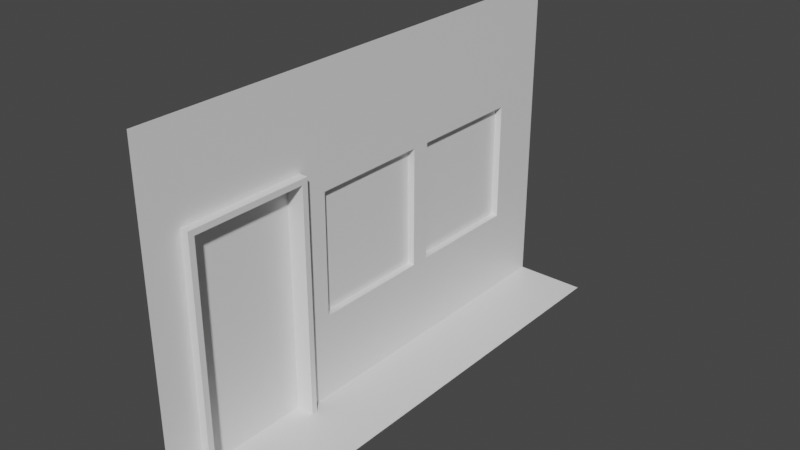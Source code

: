 # Source: street_facades.blend  (saved by Blender 2.82.7; exported with 4.5.12 LTS)
import bpy
from mathutils import Matrix  # noqa: F401  (used for matrix-valued properties, if any)

bpy.ops.wm.read_factory_settings(use_empty=True)
scene = bpy.context.scene
scene.name = 'Scene'

# ---- collections
col_collection = bpy.data.collections.new('Collection'); scene.collection.children.link(col_collection)

# ---- materials (node trees are filled in below, after node groups)
mat_material = bpy.data.materials.new('Material')
mat_material.alpha_threshold = 0.0
mat_material.use_transparent_shadow = False
mat_material.line_color = (0.0, 0.0, 0.0, 1.0)

# ---- material node trees
mat_material.use_nodes = True; mat_material.node_tree.nodes.clear()
_N = mat_material.node_tree.nodes; _L = mat_material.node_tree.links
n0 = _N.new('ShaderNodeOutputMaterial'); n0.name = 'Material Output'; n0.location = (300, 300)
n1 = _N.new('ShaderNodeBsdfPrincipled'); n1.name = 'Principled BSDF'; n1.location = (10, 300)
n1.distribution = 'GGX'
n1.subsurface_method = 'BURLEY'
n1.inputs[2].default_value = 0.4
n1.inputs[3].default_value = 1.45
n1.inputs[27].default_value = (0.0, 0.0, 0.0, 1.0)
n1.inputs[28].default_value = 1.0
_L.new(n1.outputs[0], n0.inputs[0])
n0.is_active_output = True

# ---- world
world_world = bpy.data.worlds.new('World'); scene.world = world_world
world_world.use_nodes = True; world_world.node_tree.nodes.clear()
_N = world_world.node_tree.nodes; _L = world_world.node_tree.links
n0 = _N.new('ShaderNodeOutputWorld'); n0.name = 'World Output'; n0.location = (300, 300)
n1 = _N.new('ShaderNodeBackground'); n1.name = 'Background'; n1.location = (10, 300)
n1.inputs[0].default_value = (0.05088, 0.05088, 0.05088, 1.0)
_L.new(n1.outputs[0], n0.inputs[0])
n0.is_active_output = True
world_world.color = (0.05088, 0.05088, 0.05088)
world_world.use_sun_shadow = False
world_world.sun_shadow_jitter_overblur = 0.0

# ---- meshes
me_cube = bpy.data.meshes.new('Cube')
me_cube.from_pydata([(-1.0, 7.0, 9.0), (-1.0, 7.0, 0.0), (-1.0, -7.0, 9.0), (-1.0, -7.0, 0.0), (1.0, -7.0, 0.0), (1.0, 7.0, 0.0), (1.0, -6.0, 0.0), (-1.0, -6.0, 9.0), (-1.0, -6.0, 0.0), (1.0, -2.5, 0.0), (-1.0, -2.5, 9.0), (-1.0, -2.5, 0.0), (1.0, 6.25, 0.0), (-1.0, 6.25, 9.0), (-1.0, 6.25, 0.0), (-1.0, -7.0, 6.5), (-1.0, -6.0, 6.5), (-1.0, 6.25, 6.5), (-1.0, 7.0, 6.5), (-1.0, -2.5, 6.5), (-0.763, -6.0, 0.0), (-0.763, -2.5, 0.0), (-0.763, -6.0, 6.5), (-0.763, -2.5, 6.5), (-0.763, -5.838, 0.0), (-0.763, -2.662, 0.0), (-0.763, -5.838, 6.341), (-0.763, -2.662, 6.341), (-1.263, -5.838, 0.0), (-1.263, -2.662, 0.0), (-1.263, -5.838, 6.341), (-1.263, -2.662, 6.341), (-1.0, -1.973, 2.109), (-1.0, 5.723, 2.109), (-1.0, 5.723, 6.024), (-1.0, -1.973, 6.024), (0.1185, 1.875, 0.0), (-1.0, 1.875, 9.0), (-1.0, 1.875, 0.0), (-1.0, 1.875, 6.5), (-1.0, 1.875, 2.109), (-1.0, 1.875, 6.024), (-1.0, -1.717, 2.37), (-1.0, -1.717, 5.763), (-1.0, 1.619, 2.37), (-1.0, 1.619, 5.763), (-1.0, 5.46, 2.377), (-1.0, 5.46, 5.756), (-1.0, 2.138, 2.377), (-1.0, 2.138, 5.756), (-1.196, -1.717, 2.37), (-1.196, -1.717, 5.763), (-1.196, 1.619, 2.37), (-1.196, 1.619, 5.763), (-1.196, 5.46, 2.377), (-1.196, 5.46, 5.756), (-1.196, 2.138, 2.377), (-1.196, 2.138, 5.756)], [], [(1, 14, 12, 5), (1, 18, 17, 14), (12, 36, 21, 9), (4, 6, 20, 3), (8, 16, 15, 3), (25, 29, 28, 24), (16, 8, 20, 22), (8, 3, 20), (19, 11, 32, 35), (16, 19, 10, 7), (15, 16, 7, 2), (17, 18, 0, 13), (39, 17, 13, 37), (11, 19, 23, 21), (19, 16, 22, 23), (36, 38, 11, 21), (25, 27, 31, 29), (21, 23, 27, 25), (22, 20, 24, 26), (23, 22, 26, 27), (29, 31, 30, 28), (26, 24, 28, 30), (27, 26, 30, 31), (9, 21, 25), (20, 6, 24), (24, 6, 9, 25), (35, 32, 42, 43), (14, 17, 34, 33), (38, 14, 33, 40), (39, 19, 35, 41), (17, 39, 41, 34), (11, 38, 40, 32), (41, 40, 48, 49), (12, 14, 38, 36), (19, 39, 37, 10), (42, 44, 52, 50), (40, 41, 45, 44), (32, 40, 44, 42), (41, 35, 43, 45), (44, 45, 53, 52), (34, 41, 49, 47), (40, 33, 46, 48), (33, 34, 47, 46), (52, 53, 51, 50), (54, 55, 57, 56), (47, 49, 57, 55), (48, 46, 54, 56), (45, 43, 51, 53), (49, 48, 56, 57), (43, 42, 50, 51), (46, 47, 55, 54)])
_uv = me_cube.uv_layers.new(name='UVMap')
_uv.uv.foreach_set('vector', [0.375, 0.5, 0.375, 0.5312, 0.375, 0.5312, 0.375, 0.5, 0.375, 0.5, 0.5, 0.5, 0.5, 0.5312, 0.375, 0.5312, 0.375, 0.5312, 0.375, 0.5469, 0.375, 0.5625, 0.0, 0.0, 0.0, 0.0, 0.0, 0.0, 0.375, 0.625, 0.375, 0.75, 0.375, 0.625, 0.5, 0.625, 0.5, 0.75, 0.375, 0.75, 0.375, 0.5625, 0.375, 0.5625, 0.375, 0.625, 0.375, 0.625, 0.5, 0.625, 0.375, 0.625, 0.375, 0.625, 0.5, 0.625, 0.375, 0.625, 0.375, 0.75, 0.375, 0.625, 0.5, 0.5625, 0.375, 0.5625, 0.375, 0.5625, 0.5, 0.5625, 0.5, 0.625, 0.5, 0.5625, 0.625, 0.5625, 0.625, 0.625, 0.5, 0.75, 0.5, 0.625, 0.625, 0.625, 0.625, 0.75, 0.5, 0.5312, 0.5, 0.5, 0.625, 0.5, 0.625, 0.5312, 0.5, 0.5469, 0.5, 0.5312, 0.625, 0.5312, 0.625, 0.5469, 0.375, 0.5625, 0.5, 0.5625, 0.5, 0.5625, 0.375, 0.5625, 0.5, 0.5625, 0.5, 0.625, 0.5, 0.625, 0.5, 0.5625, 0.375, 0.5469, 0.375, 0.5469, 0.375, 0.5625, 0.375, 0.5625, 0.375, 0.5625, 0.5, 0.5625, 0.5, 0.5625, 0.375, 0.5625, 0.375, 0.5625, 0.5, 0.5625, 0.5, 0.5625, 0.375, 0.5625, 0.5, 0.625, 0.375, 0.625, 0.375, 0.625, 0.5, 0.625, 0.5, 0.5625, 0.5, 0.625, 0.5, 0.625, 0.5, 0.5625, 0.375, 0.5625, 0.5, 0.5625, 0.5, 0.625, 0.375, 0.625, 0.5, 0.625, 0.375, 0.625, 0.375, 0.625, 0.5, 0.625, 0.5, 0.5625, 0.5, 0.625, 0.5, 0.625, 0.5, 0.5625, 0.0, 0.0, 0.375, 0.5625, 0.375, 0.5625, 0.375, 0.625, 0.0, 0.0, 0.375, 0.625, 0.375, 0.625, 0.0, 0.0, 0.0, 0.0, 0.375, 0.5625, 0.5, 0.5625, 0.375, 0.5625, 0.375, 0.5625, 0.5, 0.5625, 0.375, 0.5312, 0.5, 0.5312, 0.5, 0.5312, 0.375, 0.5312, 0.375, 0.5469, 0.375, 0.5312, 0.375, 0.5312, 0.375, 0.5469, 0.5, 0.5469, 0.5, 0.5625, 0.5, 0.5625, 0.5, 0.5469, 0.5, 0.5312, 0.5, 0.5469, 0.5, 0.5469, 0.5, 0.5312, 0.375, 0.5625, 0.375, 0.5469, 0.375, 0.5469, 0.375, 0.5625, 0.5, 0.5469, 0.375, 0.5469, 0.375, 0.5469, 0.5, 0.5469, 0.375, 0.5312, 0.375, 0.5312, 0.375, 0.5469, 0.375, 0.5469, 0.5, 0.5625, 0.5, 0.5469, 0.625, 0.5469, 0.625, 0.5625, 0.375, 0.5625, 0.375, 0.5469, 0.375, 0.5469, 0.375, 0.5625, 0.375, 0.5469, 0.5, 0.5469, 0.5, 0.5469, 0.375, 0.5469, 0.375, 0.5625, 0.375, 0.5469, 0.375, 0.5469, 0.375, 0.5625, 0.5, 0.5469, 0.5, 0.5625, 0.5, 0.5625, 0.5, 0.5469, 0.375, 0.5469, 0.5, 0.5469, 0.5, 0.5469, 0.375, 0.5469, 0.5, 0.5312, 0.5, 0.5469, 0.5, 0.5469, 0.5, 0.5312, 0.375, 0.5469, 0.375, 0.5312, 0.375, 0.5312, 0.375, 0.5469, 0.375, 0.5312, 0.5, 0.5312, 0.5, 0.5312, 0.375, 0.5312, 0.375, 0.5469, 0.5, 0.5469, 0.5, 0.5625, 0.375, 0.5625, 0.375, 0.5312, 0.5, 0.5312, 0.5, 0.5469, 0.375, 0.5469, 0.5, 0.5312, 0.5, 0.5469, 0.5, 0.5469, 0.5, 0.5312, 0.375, 0.5469, 0.375, 0.5312, 0.375, 0.5312, 0.375, 0.5469, 0.5, 0.5469, 0.5, 0.5625, 0.5, 0.5625, 0.5, 0.5469, 0.5, 0.5469, 0.375, 0.5469, 0.375, 0.5469, 0.5, 0.5469, 0.5, 0.5625, 0.375, 0.5625, 0.375, 0.5625, 0.5, 0.5625, 0.375, 0.5312, 0.5, 0.5312, 0.5, 0.5312, 0.375, 0.5312])
me_cube.materials.append(mat_material)
me_cube.use_remesh_preserve_volume = False
me_cube.use_remesh_preserve_attributes = False
me_cube.use_mirror_vertex_groups = False
me_cube.update()

# ---- objects
ob_street_facade_1 = bpy.data.objects.new('street_facade_1', me_cube)

# ---- transforms, parenting, visibility, modifiers, constraints
ob_street_facade_1.location = (0.0, 0.0, 0.0)
ob_street_facade_1.lock_rotations_4d = False
ob_street_facade_1.empty_display_type = 'ARROWS'
ob_street_facade_1.lineart.crease_threshold = 0.0

# ---- collection membership
col_collection.objects.link(ob_street_facade_1)

# ---- scene / render settings (as saved in the file)
scene.frame_start = 1; scene.frame_end = 250; scene.frame_set(1)
scene.render.engine = 'BLENDER_EEVEE_NEXT'
scene.cycles.use_denoising = False
scene.cycles.samples = 128
scene.cycles.sampling_pattern = 'TABULATED_SOBOL'
scene.cycles.use_adaptive_sampling = False
scene.cycles.use_light_tree = False
scene.view_settings.view_transform = 'Filmic'
bpy.context.view_layer.update()

# ---- added for rendering (the .blend has no active camera and no usable light): camera, sun
cam_auto = bpy.data.cameras.new('AutoCamera')
cam_auto.lens = 50.0
cam_auto.sensor_width = 36.0
cam_auto.clip_end = 1000.0
ob_auto_camera = bpy.data.objects.new('AutoCamera', cam_auto)
scene.collection.objects.link(ob_auto_camera)
ob_auto_camera.location = (15.409, -18.6486, 16.9324)
ob_auto_camera.rotation_euler = (1.09748, -7.21219e-08, 0.694738)
scene.camera = ob_auto_camera
light_auto_sun = bpy.data.lights.new('AutoSun', 'SUN')
light_auto_sun.energy = 3.0
light_auto_sun.angle = 0.0523599
ob_auto_sun = bpy.data.objects.new('AutoSun', light_auto_sun)
scene.collection.objects.link(ob_auto_sun)
ob_auto_sun.rotation_euler = (0.872665, 0.174533, 0.523599)
bpy.context.view_layer.update()
